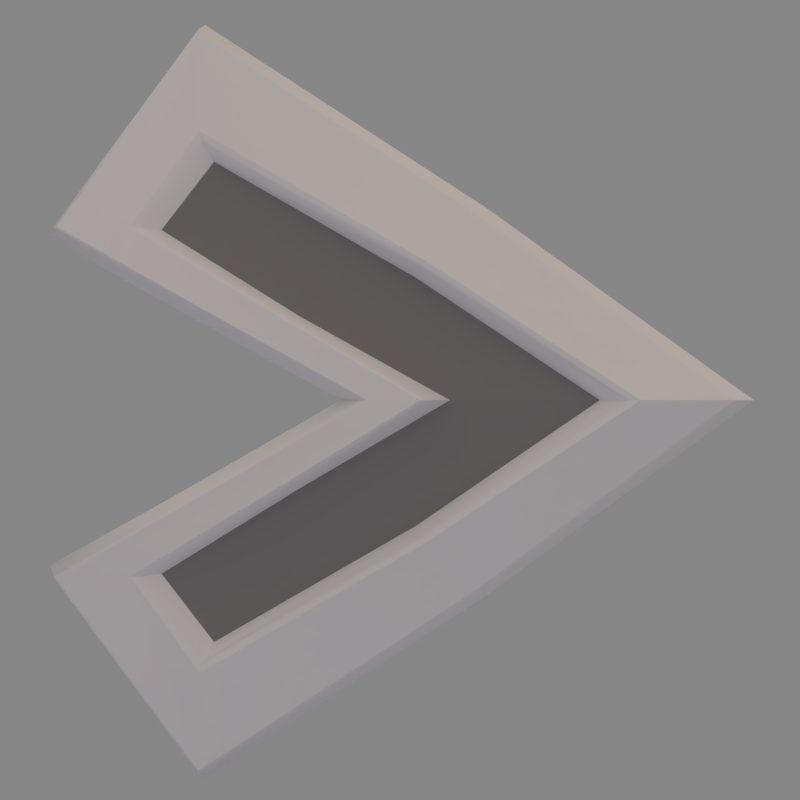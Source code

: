# Source: right.blend  (saved by Blender 2.78.0; exported with 4.5.12 LTS)
import bpy
from mathutils import Matrix  # noqa: F401  (used for matrix-valued properties, if any)

bpy.ops.wm.read_factory_settings(use_empty=True)
scene = bpy.context.scene
scene.name = 'Scene'

# ---- collections
col_collection_1 = bpy.data.collections.new('Collection 1'); scene.collection.children.link(col_collection_1)

# ---- materials (node trees are filled in below, after node groups)
mat_steel = bpy.data.materials.new('Steel')
mat_steel.alpha_threshold = 0.0
mat_steel.use_transparent_shadow = False
mat_steel.roughness = 0.5
mat_steel.specular_intensity = 1.0
mat_steel.line_color = (0.0, 0.0, 0.0, 1.0)
mat_iron = bpy.data.materials.new('Iron')
mat_iron.alpha_threshold = 0.0
mat_iron.use_transparent_shadow = False
mat_iron.diffuse_color = (0.2266, 0.2266, 0.2266, 1.0)
mat_iron.roughness = 0.5
mat_iron.specular_intensity = 0.33
mat_iron.line_color = (0.0, 0.0, 0.0, 1.0)

# ---- material node trees

# ---- world
world_world = bpy.data.worlds.new('World'); scene.world = world_world
world_world.color = (0.2396, 0.2396, 0.2396)
world_world.use_sun_shadow = False
world_world.sun_shadow_jitter_overblur = 0.0
world_world.cycles.sampling_method = 'MANUAL'

# ---- cameras
cam_camera = bpy.data.cameras.new('Camera')
cam_camera.clip_end = 100.0
cam_camera.lens = 35.0
cam_camera.sensor_width = 32.0
cam_camera.sensor_height = 18.0
cam_camera.ortho_scale = 7.314
cam_camera.dof.focus_distance = 0.0
cam_camera.dof.aperture_fstop = 128.0

# ---- lights
light_filllight_001 = bpy.data.lights.new('FillLight.001', 'SUN')
light_filllight_001.color = (0.5163, 0.5162, 1.0)
light_filllight_001.transmission_factor = 0.0
light_filllight_001.angle = 1.571
light_filllight_001.energy = 0.25
light_filllight_001.shadow_buffer_clip_start = 0.5
light_filllight_001.shadow_soft_size = 1.0
light_filllight_001.shadow_cascade_max_distance = 1000.0
light_keylight_001 = bpy.data.lights.new('KeyLight.001', 'SUN')
light_keylight_001.color = (0.814, 0.6377, 0.5099)
light_keylight_001.transmission_factor = 0.0
light_keylight_001.angle = 2.747
light_keylight_001.energy = 1.25
light_keylight_001.shadow_buffer_clip_start = 0.5
light_keylight_001.shadow_soft_size = 5.0
light_keylight_001.shadow_cascade_max_distance = 1000.0
light_rimlight_001 = bpy.data.lights.new('RimLight.001', 'SUN')
light_rimlight_001.color = (0.7067, 0.7067, 0.7067)
light_rimlight_001.transmission_factor = 0.0
light_rimlight_001.angle = 1.571
light_rimlight_001.energy = 0.25
light_rimlight_001.shadow_buffer_clip_start = 0.5
light_rimlight_001.shadow_soft_size = 1.0
light_rimlight_001.shadow_cascade_max_distance = 1000.0

# ---- meshes
me_cube = bpy.data.meshes.new('Cube')
me_cube.from_pydata([(0.2201, -0.5051, -0.0002226), (-1.076, -0.4092, 0.7681), (-1.076, -0.4092, -0.783), (0.8768, -0.518, 0.0003589), (-0.8474, -0.3689, -1.102), (-0.8474, -0.3689, 1.087), (-0.4447, -0.4738, -0.3909), (0.07207, -0.4339, -0.5632), (0.07193, -0.4338, 0.5484), (-0.4445, -0.4742, 0.372), (-1.628, -0.2794, 0.7529), (1.67, -0.2272, 5.867e-05), (-1.628, -0.2794, -0.7678), (-0.9571, -0.05441, -1.86), (-0.9571, -0.05441, 1.845), (-0.2652, -0.4522, 5.953e-05), (-1.001, -0.3997, 0.407), (-1.001, -0.3997, -0.4219), (0.4131, -0.1747, -0.9336), (0.4131, -0.1747, 0.9187), (0.08512, -0.6341, 2.65e-07), (0.1199, -0.6223, 2.7e-07), (-1.2, -0.4682, 0.7684), (-1.159, -0.4597, 0.77), (-1.2, -0.4682, -0.7832), (-1.159, -0.4598, -0.7848), (-1.553, -0.4395, 0.775), (-1.531, -0.4516, 0.7763), (1.03, -0.6192, -3.74e-07), (0.9789, -0.6154, -3.517e-07), (-0.895, -0.422, -1.185), (-0.9033, -0.417, -1.228), (-0.9033, -0.417, 1.213), (-0.895, -0.422, 1.17), (1.541, -0.3924, 3.885e-06), (1.504, -0.4172, -5.978e-07), (-1.531, -0.4516, -0.7912), (-1.553, -0.4396, -0.7899), (-0.9467, -0.249, -1.738), (-0.9493, -0.226, -1.767), (-0.9493, -0.226, 1.753), (-0.9468, -0.249, 1.723), (-0.1644, -0.6045, 4.898e-06), (-0.1404, -0.6172, 2.073e-07), (-0.8357, -0.5653, 0.3844), (-0.8635, -0.5523, 0.3864), (-0.8635, -0.5523, -0.4013), (-0.8357, -0.5653, -0.3993), (-0.517, -0.5706, -0.3917), (-0.5575, -0.582, -0.3954), (0.1168, -0.5412, -0.6198), (0.09801, -0.5352, -0.5979), (0.098, -0.5352, 0.583), (0.1169, -0.5411, 0.605), (0.3525, -0.3402, -0.8874), (0.3368, -0.3639, -0.8714), (0.3369, -0.3639, 0.8566), (0.3525, -0.3402, 0.8725), (-0.517, -0.5706, 0.3768), (-0.5576, -0.582, 0.3805)], [], [(30, 51, 7, 4), (28, 50, 55, 35), (44, 59, 22, 27), (48, 25, 2, 6), (21, 48, 6, 0), (23, 58, 9, 1), (47, 49, 20, 43), (25, 30, 4, 2), (52, 33, 5, 8), (29, 52, 8, 3), (51, 29, 3, 7), (32, 53, 56, 41), (36, 24, 49, 47), (58, 21, 0, 9), (33, 23, 1, 5), (38, 31, 24, 36), (50, 31, 38, 55), (26, 40, 14, 10), (34, 54, 18, 11), (22, 32, 41, 27), (39, 37, 12, 13), (37, 46, 17, 12), (46, 42, 15, 17), (40, 57, 19, 14), (53, 28, 35, 56), (57, 34, 11, 19), (42, 45, 16, 15), (54, 39, 13, 18), (45, 26, 10, 16), (45, 42, 43, 44), (47, 43, 42, 46), (49, 24, 25, 48), (51, 30, 31, 50), (24, 31, 30, 25), (53, 32, 33, 52), (55, 38, 39, 54), (38, 36, 37, 39), (32, 22, 23, 33), (57, 40, 41, 56), (59, 20, 21, 58), (40, 26, 27, 41), (26, 45, 44, 27), (36, 47, 46, 37), (20, 49, 48, 21), (29, 51, 50, 28), (28, 53, 52, 29), (35, 55, 54, 34), (34, 57, 56, 35), (22, 59, 58, 23), (43, 20, 59, 44), (2, 4, 7, 6), (8, 9, 0, 3), (0, 6, 7, 3), (8, 5, 1, 9)])
me_cube.polygons.foreach_set('use_smooth', [True] * 54)
me_cube.polygons.foreach_set('material_index', [0, 0, 0, 0, 0, 0, 0, 0, 0, 0, 0, 0, 0, 0, 0, 0, 0, 0, 0, 0, 0, 0, 0, 0, 0, 0, 0, 0, 0, 0, 0, 0, 0, 0, 0, 0, 0, 0, 0, 0, 0, 0, 0, 0, 0, 0, 0, 0, 0, 0, 1, 1, 1, 1])
_k = set([(0, 3), (0, 6), (0, 9), (0, 21), (1, 5), (1, 9), (1, 23), (2, 4), (2, 6), (2, 25), (3, 7), (3, 8), (3, 29), (4, 7), (4, 30), (5, 8), (5, 33), (10, 14), (10, 16), (11, 18), (11, 19), (11, 34), (12, 13), (12, 17), (13, 18), (14, 19), (15, 16), (15, 17), (15, 42), (20, 21), (20, 43), (20, 49), (20, 59), (22, 23), (22, 32), (22, 59), (24, 25), (24, 31), (24, 49), (27, 41), (27, 44), (28, 29), (28, 35), (28, 50), (28, 53), (30, 31), (31, 50), (32, 33), (32, 53), (34, 35), (35, 55), (35, 56), (36, 38), (36, 47), (38, 55), (41, 56), (42, 43), (43, 44), (43, 47)])
me_cube.attributes.new('sharp_edge', 'BOOLEAN', 'EDGE').data.foreach_set('value', [ (min(e.vertices), max(e.vertices)) in _k for e in me_cube.edges])
_uv = me_cube.uv_layers.new(name='UVMap')
_uv.uv.foreach_set('vector', [0.0, 0.0, 0.0, 0.0, 0.0, 0.0, 0.0, 0.0, 0.0, 0.0, 0.0, 0.0, 0.0, 0.0, 0.0, 0.0, 0.0, 0.0, 0.0, 0.0, 0.0, 0.0, 0.0, 0.0, 0.0, 0.0, 0.0, 0.0, 0.0, 0.0, 0.0, 0.0, 0.0, 0.0, 0.0, 0.0, 0.0, 0.0, 0.0, 0.0, 0.0, 0.0, 0.0, 0.0, 0.0, 0.0, 0.0, 0.0, 0.0, 0.0, 0.0, 0.0, 0.0, 0.0, 0.0, 0.0, 0.0, 0.0, 0.0, 0.0, 0.0, 0.0, 0.0, 0.0, 0.0, 0.0, 0.0, 0.0, 0.0, 0.0, 0.0, 0.0, 0.0, 0.0, 0.0, 0.0, 0.0, 0.0, 0.0, 0.0, 0.0, 0.0, 0.0, 0.0, 0.0, 0.0, 0.0, 0.0, 0.0, 0.0, 0.0, 0.0, 0.0, 0.0, 0.0, 0.0, 0.0, 0.0, 0.0, 0.0, 0.0, 0.0, 0.0, 0.0, 0.0, 0.0, 0.0, 0.0, 0.0, 0.0, 0.0, 0.0, 0.0, 0.0, 0.0, 0.0, 0.0, 0.0, 0.0, 0.0, 0.0, 0.0, 0.0, 0.0, 0.0, 0.0, 0.0, 0.0, 0.0, 0.0, 0.0, 0.0, 0.0, 0.0, 0.0, 0.0, 0.0, 0.0, 0.0, 0.0, 0.0, 0.0, 0.0, 0.0, 0.0, 0.0, 0.0, 0.0, 0.0, 0.0, 0.0, 0.0, 0.0, 0.0, 0.0, 0.0, 0.0, 0.0, 0.0, 0.0, 0.0, 0.0, 0.0, 0.0, 0.0, 0.0, 0.0, 0.0, 0.0, 0.0, 0.0, 0.0, 0.0, 0.0, 0.0, 0.0, 0.0, 0.0, 0.0, 0.0, 0.0, 0.0, 0.0, 0.0, 0.0, 0.0, 0.0, 0.0, 0.0, 0.0, 0.0, 0.0, 0.0, 0.0, 0.0, 0.0, 0.0, 0.0, 0.0, 0.0, 0.0, 0.0, 0.0, 0.0, 0.0, 0.0, 0.0, 0.0, 0.0, 0.0, 0.0, 0.0, 0.0, 0.0, 0.0, 0.0, 0.0, 0.0, 0.0, 0.0, 0.0, 0.0, 0.0, 0.0, 0.0, 0.0, 0.0, 0.0, 0.0, 0.0, 0.0, 0.0, 0.0, 0.0, 0.0, 0.0, 0.0, 0.0, 0.0, 0.0, 0.0, 0.0, 0.0, 0.0, 0.0, 0.0, 0.0, 0.0, 0.0, 0.0, 0.0, 0.0, 0.0, 0.0, 0.0, 0.0, 0.0, 0.0, 0.0, 0.0, 0.0, 0.0, 0.0, 0.0, 0.0, 0.0, 0.0, 0.0, 0.0, 0.0, 0.0, 0.0, 0.0, 0.0, 0.0, 0.0, 0.0, 0.0, 0.0, 0.0, 0.0, 0.0, 0.0, 0.0, 0.0, 0.0, 0.0, 0.0, 0.0, 0.0, 0.0, 0.0, 0.0, 0.0, 0.0, 0.0, 0.0, 0.0, 0.0, 0.0, 0.0, 0.0, 0.0, 0.0, 0.0, 0.0, 0.0, 0.0, 0.0, 0.0, 0.0, 0.0, 0.0, 0.0, 0.0, 0.0, 0.0, 0.0, 0.0, 0.0, 0.0, 0.0, 0.0, 0.0, 0.0, 0.0, 0.0, 0.0, 0.0, 0.0, 0.0, 0.0, 0.0, 0.0, 0.0, 0.0, 0.0, 0.0, 0.0, 0.0, 0.0, 0.0, 0.0, 0.0, 0.0, 0.0, 0.0, 0.0, 0.0, 0.0, 0.0, 0.0, 0.0, 0.0, 0.0, 0.0, 0.0, 0.0, 0.0, 0.0, 0.0, 0.0, 0.0, 0.0, 0.0, 0.0, 0.0, 0.0, 0.0, 0.0, 0.0, 0.0, 0.0, 0.0, 0.0, 0.0, 0.0, 0.0, 0.0, 0.0, 0.0, 0.0, 0.0, 0.0, 0.0, 0.0, 0.0, 0.0, 0.0, 0.0, 0.0, 0.0, 0.0, 0.0, 0.0, 0.0, 0.0, 0.0, 0.0, 0.0, 0.0, 0.0, 0.0, 0.0, 0.0, 0.0, 0.0, 0.0, 0.0, 0.0, 0.0, 0.0, 0.0, 0.0, 0.0, 0.0, 0.0, 0.0, 0.0, 0.0, 0.0, 0.0, 0.0, 0.0, 0.0, 0.0, 0.0, 0.0, 0.0, 0.0, 0.0, 0.0])
me_cube.materials.append(mat_steel)
me_cube.materials.append(mat_iron)
me_cube.use_remesh_preserve_volume = False
me_cube.use_remesh_preserve_attributes = False
me_cube.use_mirror_vertex_groups = False
me_cube.update()

# ---- objects
ob_cube = bpy.data.objects.new('Cube', me_cube)
ob_camera = bpy.data.objects.new('Camera', cam_camera)
ob_filllight = bpy.data.objects.new('FillLight', light_filllight_001)
ob_keylight = bpy.data.objects.new('KeyLight', light_keylight_001)
ob_rimlight = bpy.data.objects.new('RimLight', light_rimlight_001)

# ---- transforms, parenting, visibility, modifiers, constraints
ob_cube.location = (-7.105e-15, 0.4461, 1.199e-07)
ob_cube.rotation_euler = (-4.197e-07, 6.283, 7.55e-08)
ob_cube.scale = (1.25, 1.25, 1.25)
ob_cube.lock_rotations_4d = False
ob_cube.empty_display_type = 'ARROWS'
ob_cube.lineart.crease_threshold = 0.0
_m = ob_cube.modifiers.new('EdgeSplit', 'EDGE_SPLIT')
_m.use_edge_angle = False
ob_camera.location = (-7.941e-23, -5.0, 0.0)
ob_camera.rotation_euler = (1.571, -4.679e-24, 1.228e-23)
ob_camera.lock_rotations_4d = False
ob_camera.empty_display_type = 'ARROWS'
ob_camera.color = (0.0, 0.0, 0.0, 0.0)
ob_camera.display_type = 'WIRE'
ob_camera.lineart.crease_threshold = 0.0
ob_filllight.location = (14.29, 4.189, 11.54)
ob_filllight.rotation_euler = (2.16, 0.4464, -0.07038)
ob_filllight.lineart.crease_threshold = 0.0
ob_keylight.location = (14.65, 2.75, 11.54)
ob_keylight.rotation_euler = (0.01345, 0.4495, -0.9888)
ob_keylight.lineart.crease_threshold = 0.0
ob_rimlight.location = (13.13, 3.111, 12.03)
ob_rimlight.rotation_euler = (-2.028, -0.2654, 0.4827)
ob_rimlight.lineart.crease_threshold = 0.0

# ---- collection membership
col_collection_1.objects.link(ob_cube)
col_collection_1.objects.link(ob_camera)
col_collection_1.objects.link(ob_filllight)
col_collection_1.objects.link(ob_keylight)
col_collection_1.objects.link(ob_rimlight)

# ---- scene / render settings (as saved in the file)
scene.camera = ob_camera
scene.frame_start = 1; scene.frame_end = 250; scene.frame_set(1)
scene.render.engine = 'BLENDER_EEVEE_NEXT'
scene.render.resolution_x = 128
scene.render.resolution_y = 128
scene.render.resolution_percentage = 400
scene.render.dither_intensity = 0.0
scene.render.film_transparent = True
scene.cycles.use_denoising = False
scene.cycles.samples = 128
scene.cycles.sampling_pattern = 'TABULATED_SOBOL'
scene.cycles.light_sampling_threshold = 0.0
scene.cycles.use_adaptive_sampling = False
scene.cycles.use_light_tree = False
scene.cycles.blur_glossy = 0.0
scene.cycles.sample_clamp_indirect = 0.0
scene.view_settings.view_transform = 'Standard'
bpy.context.view_layer.update()
